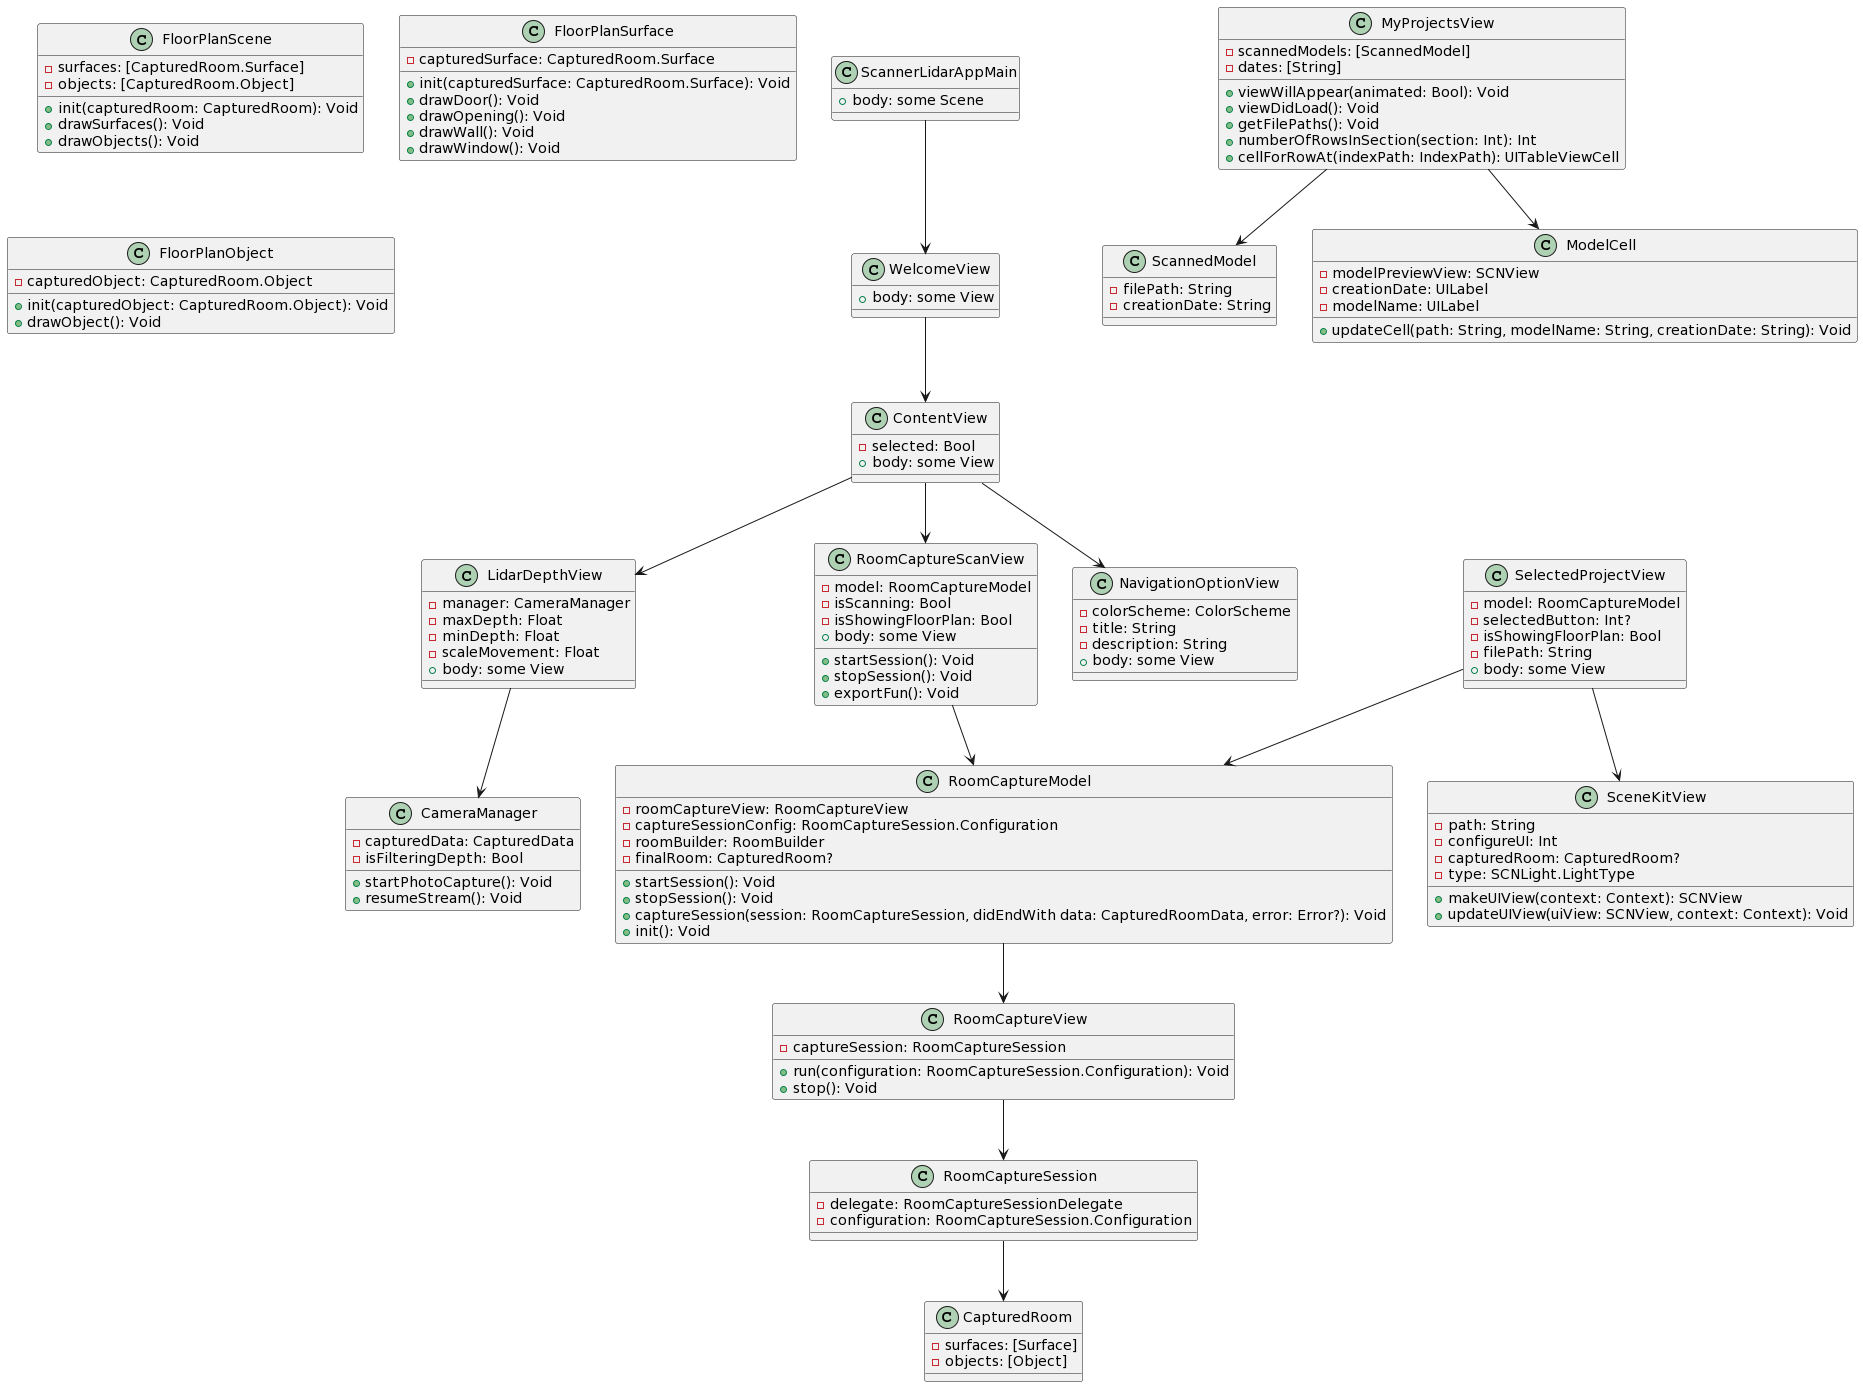

The diagram above was rendered by PlantUML. Its source (embedded in the PNG):
@startuml
class ScannerLidarAppMain {
    +body: some Scene
}

class WelcomeView {
    +body: some View
}

class ContentView {
    -selected: Bool
    +body: some View
}

class NavigationOptionView {
    -colorScheme: ColorScheme
    -title: String
    -description: String
    +body: some View
}

class RoomCaptureScanView {
    -model: RoomCaptureModel
    -isScanning: Bool
    -isShowingFloorPlan: Bool
    +body: some View
    +startSession(): Void
    +stopSession(): Void
    +exportFun(): Void
}

class RoomCaptureModel {
    -roomCaptureView: RoomCaptureView
    -captureSessionConfig: RoomCaptureSession.Configuration
    -roomBuilder: RoomBuilder
    -finalRoom: CapturedRoom?
    +startSession(): Void
    +stopSession(): Void
    +captureSession(session: RoomCaptureSession, didEndWith data: CapturedRoomData, error: Error?): Void
    +init(): Void
}

class RoomCaptureView {
    -captureSession: RoomCaptureSession
    +run(configuration: RoomCaptureSession.Configuration): Void
    +stop(): Void
}

class RoomCaptureSession {
    -delegate: RoomCaptureSessionDelegate
    -configuration: RoomCaptureSession.Configuration
}

class CapturedRoom {
    -surfaces: [Surface]
    -objects: [Object]
}

class FloorPlanScene {
    -surfaces: [CapturedRoom.Surface]
    -objects: [CapturedRoom.Object]
    +init(capturedRoom: CapturedRoom): Void
    +drawSurfaces(): Void
    +drawObjects(): Void
}

class FloorPlanSurface {
    -capturedSurface: CapturedRoom.Surface
    +init(capturedSurface: CapturedRoom.Surface): Void
    +drawDoor(): Void
    +drawOpening(): Void
    +drawWall(): Void
    +drawWindow(): Void
}

class FloorPlanObject {
    -capturedObject: CapturedRoom.Object
    +init(capturedObject: CapturedRoom.Object): Void
    +drawObject(): Void
}

class MyProjectsView {
    -scannedModels: [ScannedModel]
    -dates: [String]
    +viewWillAppear(animated: Bool): Void
    +viewDidLoad(): Void
    +getFilePaths(): Void
    +numberOfRowsInSection(section: Int): Int
    +cellForRowAt(indexPath: IndexPath): UITableViewCell
}

class ScannedModel {
    -filePath: String
    -creationDate: String
}

class ModelCell {
    -modelPreviewView: SCNView
    -creationDate: UILabel
    -modelName: UILabel
    +updateCell(path: String, modelName: String, creationDate: String): Void
}

class SelectedProjectView {
    -model: RoomCaptureModel
    -selectedButton: Int?
    -isShowingFloorPlan: Bool
    -filePath: String
    +body: some View
}

class SceneKitView {
    -path: String
    -configureUI: Int
    -capturedRoom: CapturedRoom?
    -type: SCNLight.LightType
    +makeUIView(context: Context): SCNView
    +updateUIView(uiView: SCNView, context: Context): Void
}

class LidarDepthView {
    -manager: CameraManager
    -maxDepth: Float
    -minDepth: Float
    -scaleMovement: Float
    +body: some View
}

class CameraManager {
    -capturedData: CapturedData
    -isFilteringDepth: Bool
    +startPhotoCapture(): Void
    +resumeStream(): Void
}

ScannerLidarAppMain --> WelcomeView
WelcomeView --> ContentView
ContentView --> NavigationOptionView
ContentView --> RoomCaptureScanView
ContentView --> LidarDepthView
RoomCaptureScanView --> RoomCaptureModel
RoomCaptureModel --> RoomCaptureView
RoomCaptureView --> RoomCaptureSession
RoomCaptureSession --> CapturedRoom
MyProjectsView --> ModelCell
MyProjectsView --> ScannedModel
SelectedProjectView --> SceneKitView
SelectedProjectView --> RoomCaptureModel
LidarDepthView --> CameraManager
@enduml